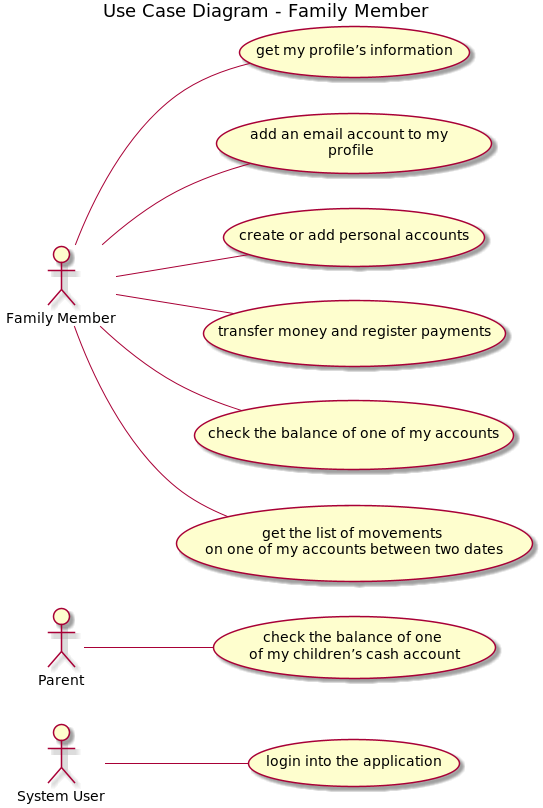

The diagram above was rendered by PlantUML. Its source (embedded in the PNG):
@startuml

left to right direction

title Use Case Diagram - Family Member

actor "System User" as su
actor "Parent" as parent
actor "Family Member" as fm

usecase "login into the application" as uc080
usecase "get my profile’s information" as uc150
usecase "add an email account to my \nprofile" as uc151
usecase "create or add personal accounts" as uc170
usecase "transfer money and register payments" as uc180
usecase "check the balance of one of my accounts" as uc185
usecase "get the list of movements \non one of my accounts between two dates" as uc186
usecase "check the balance of one \nof my children’s cash account" as uc188

su -- uc080
fm -- uc150
fm -- uc151
fm -- uc170
fm -- uc180
fm -- uc185
fm -- uc186
parent -- uc188


@enduml